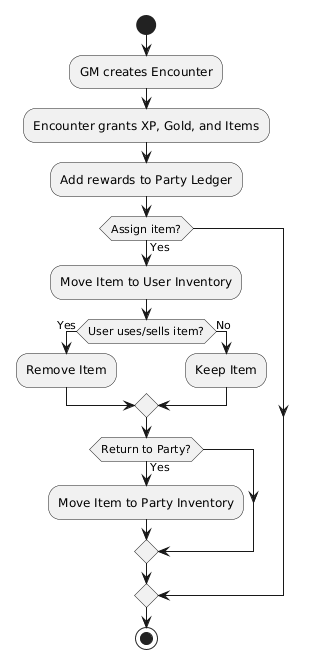

The diagram above was rendered by PlantUML. Its source (embedded in the PNG):
@startuml
start

:GM creates Encounter;

:Encounter grants XP, Gold, and Items;

:Add rewards to Party Ledger;

if (Assign item?) then (Yes)

    :Move Item to User Inventory;

    if (User uses/sells item?) then (Yes)
        :Remove Item;
    else (No)
        :Keep Item;
    endif

    if (Return to Party?) then (Yes)
        :Move Item to Party Inventory;
    endif

endif

stop
@enduml